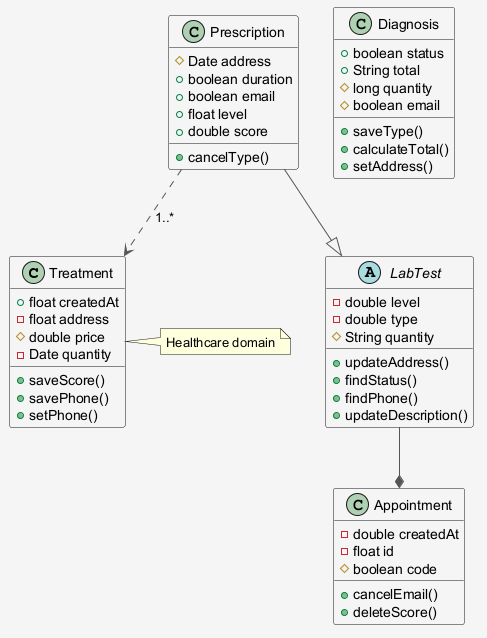

The diagram above was rendered by PlantUML. Its source (embedded in the PNG):
@startuml
skinparam shadowing false
skinparam backgroundColor #F5F5F5
skinparam ArrowColor #555555
class Treatment {
  +float createdAt
  -float address
  #double price
  -Date quantity
  +saveScore()
  +savePhone()
  +setPhone()
}
abstract class LabTest {
  -double level
  -double type
  #String quantity
  +updateAddress()
  +findStatus()
  +findPhone()
  +updateDescription()
}
class Diagnosis {
  +boolean status
  +String total
  #long quantity
  #boolean email
  +saveType()
  +calculateTotal()
  +setAddress()
}
class Prescription {
  #Date address
  +boolean duration
  +boolean email
  +float level
  +double score
  +cancelType()
}
class Appointment {
  -double createdAt
  -float id
  #boolean code
  +cancelEmail()
  +deleteScore()
}
Prescription ..> Treatment : "1..*"
Prescription --|> LabTest
LabTest --* Appointment
note right of Treatment : Healthcare domain
@enduml